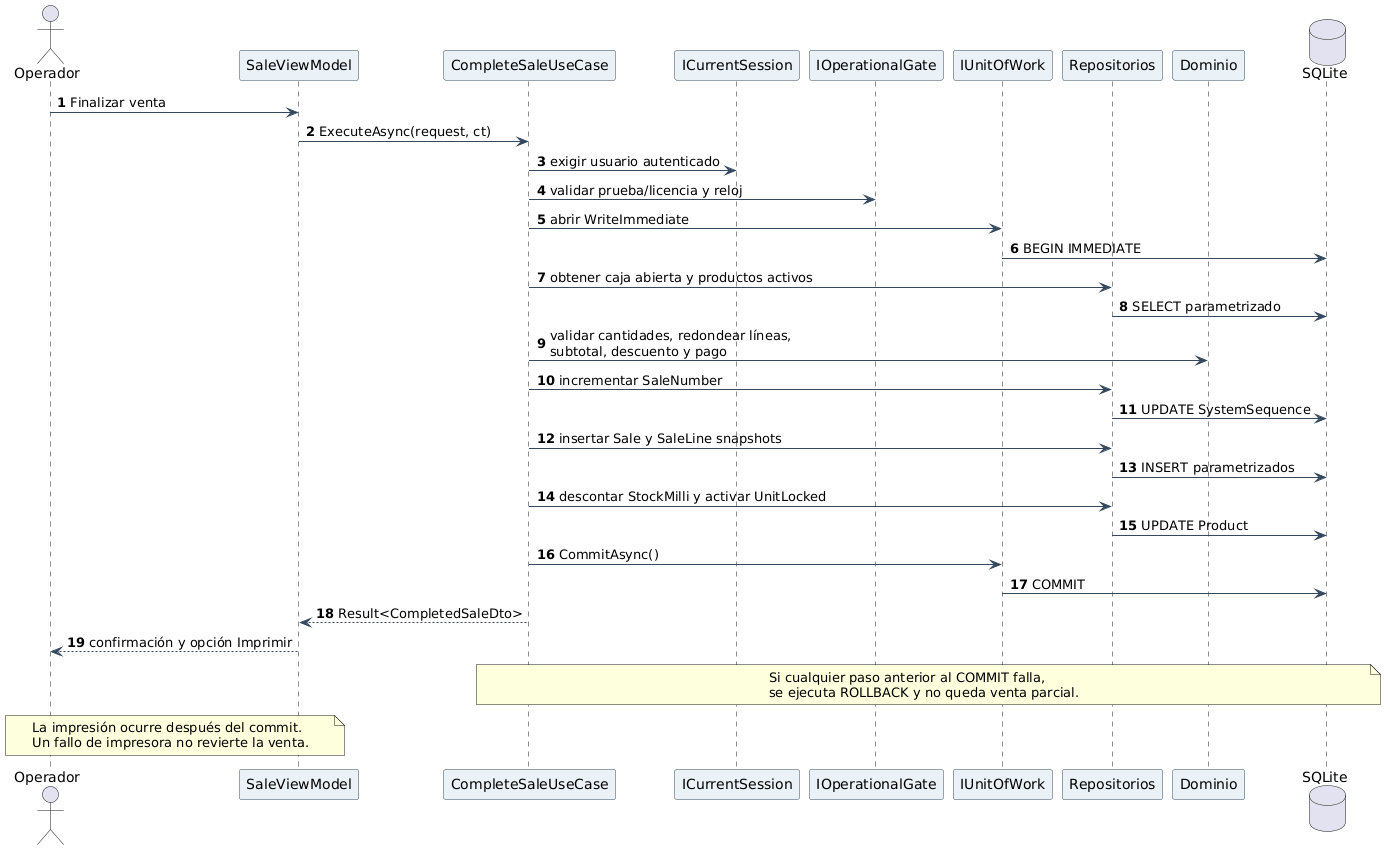

The diagram above was rendered by PlantUML. Its source (embedded in the PNG):
@startuml
skinparam backgroundColor #FFFFFF
skinparam shadowing false
skinparam defaultFontName Arial
skinparam ArrowColor #34495E
skinparam ParticipantBorderColor #34495E
skinparam ParticipantBackgroundColor #EAF2F8
autonumber
actor Operador
participant "SaleViewModel" as VM
participant "CompleteSaleUseCase" as UC
participant "ICurrentSession" as Session
participant "IOperationalGate" as Gate
participant "IUnitOfWork" as Uow
participant "Repositorios" as Repos
participant "Dominio" as Domain
database "SQLite" as Db

Operador -> VM : Finalizar venta
VM -> UC : ExecuteAsync(request, ct)
UC -> Session : exigir usuario autenticado
UC -> Gate : validar prueba/licencia y reloj
UC -> Uow : abrir WriteImmediate
Uow -> Db : BEGIN IMMEDIATE
UC -> Repos : obtener caja abierta y productos activos
Repos -> Db : SELECT parametrizado
UC -> Domain : validar cantidades, redondear líneas,\nsubtotal, descuento y pago
UC -> Repos : incrementar SaleNumber
Repos -> Db : UPDATE SystemSequence
UC -> Repos : insertar Sale y SaleLine snapshots
Repos -> Db : INSERT parametrizados
UC -> Repos : descontar StockMilli y activar UnitLocked
Repos -> Db : UPDATE Product
UC -> Uow : CommitAsync()
Uow -> Db : COMMIT
UC --> VM : Result<CompletedSaleDto>
VM --> Operador : confirmación y opción Imprimir

note over UC,Db
  Si cualquier paso anterior al COMMIT falla,
  se ejecuta ROLLBACK y no queda venta parcial.
end note

note over VM,Operador
  La impresión ocurre después del commit.
  Un fallo de impresora no revierte la venta.
end note
@enduml